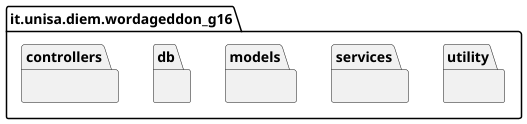

The diagram above was rendered by PlantUML. Its source (embedded in the PNG):
@startuml
set namespaceSeparator none
package it.unisa.diem.wordageddon_g16 {
    package controllers{}
    package db{}
    package models{}
    package services{}
    package utility{}
}
@enduml